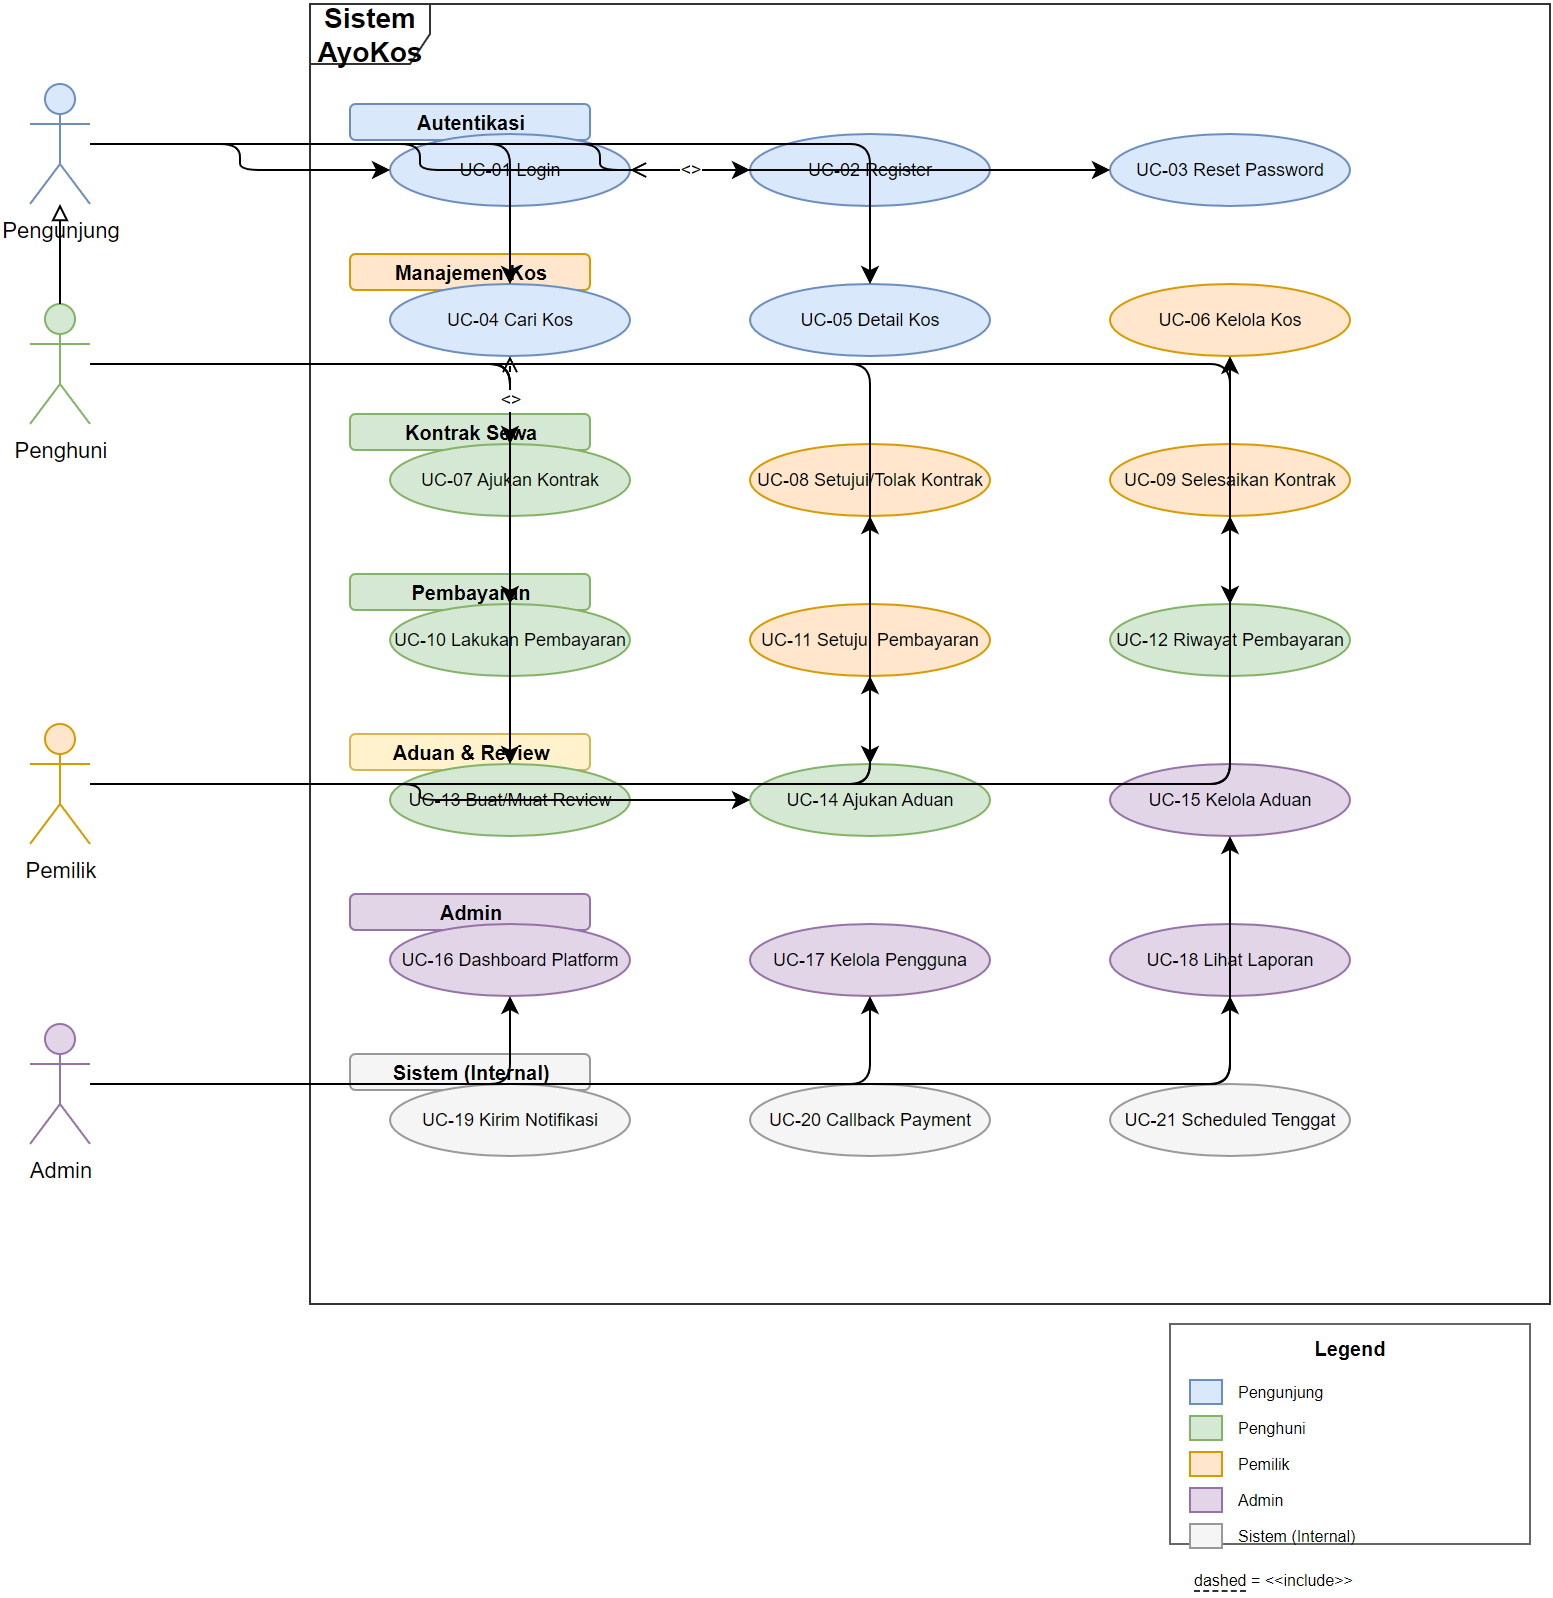

The diagram above was exported from draw.io. Its source (the exported page's mxGraphModel, read from the mxfile embedded in the PNG):
<mxGraphModel>
  <root>
    <mxCell id="0" />
    <mxCell id="1" parent="0" />
    <mxCell id="sys" value="Sistem AyoKos" style="shape=umlFrame;whiteSpace=wrap;html=1;fillColor=none;strokeColor=#333333;fontStyle=1;fontSize=14;" vertex="1" parent="1">
      <mxGeometry x="200" y="40" width="620" height="650" as="geometry" />
    </mxCell>
    <mxCell id="sec0" value="Autentikasi" style="text;html=1;align=center;verticalAlign=middle;fontStyle=1;fontSize=10;fillColor=#dae8fc;strokeColor=#6c8ebf;rounded=1;" vertex="1" parent="1">
      <mxGeometry x="220" y="90" width="120" height="18" as="geometry" />
    </mxCell>
    <mxCell id="sec1" value="Manajemen Kos" style="text;html=1;align=center;verticalAlign=middle;fontStyle=1;fontSize=10;fillColor=#ffe6cc;strokeColor=#d79b00;rounded=1;" vertex="1" parent="1">
      <mxGeometry x="220" y="165" width="120" height="18" as="geometry" />
    </mxCell>
    <mxCell id="sec2" value="Kontrak Sewa" style="text;html=1;align=center;verticalAlign=middle;fontStyle=1;fontSize=10;fillColor=#d5e8d4;strokeColor=#82b366;rounded=1;" vertex="1" parent="1">
      <mxGeometry x="220" y="245" width="120" height="18" as="geometry" />
    </mxCell>
    <mxCell id="sec3" value="Pembayaran" style="text;html=1;align=center;verticalAlign=middle;fontStyle=1;fontSize=10;fillColor=#d5e8d4;strokeColor=#82b366;rounded=1;" vertex="1" parent="1">
      <mxGeometry x="220" y="325" width="120" height="18" as="geometry" />
    </mxCell>
    <mxCell id="sec4" value="Aduan &amp; Review" style="text;html=1;align=center;verticalAlign=middle;fontStyle=1;fontSize=10;fillColor=#fff2cc;strokeColor=#d6b656;rounded=1;" vertex="1" parent="1">
      <mxGeometry x="220" y="405" width="120" height="18" as="geometry" />
    </mxCell>
    <mxCell id="sec5" value="Admin" style="text;html=1;align=center;verticalAlign=middle;fontStyle=1;fontSize=10;fillColor=#e1d5e7;strokeColor=#9673a6;rounded=1;" vertex="1" parent="1">
      <mxGeometry x="220" y="485" width="120" height="18" as="geometry" />
    </mxCell>
    <mxCell id="sec6" value="Sistem (Internal)" style="text;html=1;align=center;verticalAlign=middle;fontStyle=1;fontSize=10;fillColor=#f5f5f5;strokeColor=#999999;rounded=1;" vertex="1" parent="1">
      <mxGeometry x="220" y="565" width="120" height="18" as="geometry" />
    </mxCell>
    <mxCell id="pengunjung" value="Pengunjung" style="shape=umlActor;verticalLabelPosition=bottom;verticalAlign=top;html=1;fillColor=#dae8fc;strokeColor=#6c8ebf;fontSize=11;" vertex="1" parent="1">
      <mxGeometry x="60" y="80" width="30" height="60" as="geometry" />
    </mxCell>
    <mxCell id="penghuni" value="Penghuni" style="shape=umlActor;verticalLabelPosition=bottom;verticalAlign=top;html=1;fillColor=#d5e8d4;strokeColor=#82b366;fontSize=11;" vertex="1" parent="1">
      <mxGeometry x="60" y="190" width="30" height="60" as="geometry" />
    </mxCell>
    <mxCell id="pemilik" value="Pemilik" style="shape=umlActor;verticalLabelPosition=bottom;verticalAlign=top;html=1;fillColor=#ffe6cc;strokeColor=#d79b00;fontSize=11;" vertex="1" parent="1">
      <mxGeometry x="60" y="400" width="30" height="60" as="geometry" />
    </mxCell>
    <mxCell id="admin" value="Admin" style="shape=umlActor;verticalLabelPosition=bottom;verticalAlign=top;html=1;fillColor=#e1d5e7;strokeColor=#9673a6;fontSize=11;" vertex="1" parent="1">
      <mxGeometry x="60" y="550" width="30" height="60" as="geometry" />
    </mxCell>
    <mxCell id="gen1" value="" style="edgeStyle=orthogonalEdgeStyle;rounded=1;orthogonalLoop=1;jettySize=auto;html=1;endArrow=block;endFill=0;" edge="1" parent="1" source="penghuni" target="pengunjung">
      <mxGeometry relative="1" as="geometry" />
    </mxCell>
    <mxCell id="uc01" value="UC-01 Login" style="ellipse;whiteSpace=wrap;html=1;fillColor=#dae8fc;strokeColor=#6c8ebf;fontSize=9;" vertex="1" parent="1">
      <mxGeometry x="240" y="105" width="120" height="36" as="geometry" />
    </mxCell>
    <mxCell id="uc02" value="UC-02 Register" style="ellipse;whiteSpace=wrap;html=1;fillColor=#dae8fc;strokeColor=#6c8ebf;fontSize=9;" vertex="1" parent="1">
      <mxGeometry x="420" y="105" width="120" height="36" as="geometry" />
    </mxCell>
    <mxCell id="uc03" value="UC-03 Reset Password" style="ellipse;whiteSpace=wrap;html=1;fillColor=#dae8fc;strokeColor=#6c8ebf;fontSize=9;" vertex="1" parent="1">
      <mxGeometry x="600" y="105" width="120" height="36" as="geometry" />
    </mxCell>
    <mxCell id="uc04" value="UC-04 Cari Kos" style="ellipse;whiteSpace=wrap;html=1;fillColor=#dae8fc;strokeColor=#6c8ebf;fontSize=9;" vertex="1" parent="1">
      <mxGeometry x="240" y="180" width="120" height="36" as="geometry" />
    </mxCell>
    <mxCell id="uc05" value="UC-05 Detail Kos" style="ellipse;whiteSpace=wrap;html=1;fillColor=#dae8fc;strokeColor=#6c8ebf;fontSize=9;" vertex="1" parent="1">
      <mxGeometry x="420" y="180" width="120" height="36" as="geometry" />
    </mxCell>
    <mxCell id="uc06" value="UC-06 Kelola Kos" style="ellipse;whiteSpace=wrap;html=1;fillColor=#ffe6cc;strokeColor=#d79b00;fontSize=9;" vertex="1" parent="1">
      <mxGeometry x="600" y="180" width="120" height="36" as="geometry" />
    </mxCell>
    <mxCell id="uc07" value="UC-07 Ajukan Kontrak" style="ellipse;whiteSpace=wrap;html=1;fillColor=#d5e8d4;strokeColor=#82b366;fontSize=9;" vertex="1" parent="1">
      <mxGeometry x="240" y="260" width="120" height="36" as="geometry" />
    </mxCell>
    <mxCell id="uc08" value="UC-08 Setujui/Tolak Kontrak" style="ellipse;whiteSpace=wrap;html=1;fillColor=#ffe6cc;strokeColor=#d79b00;fontSize=9;" vertex="1" parent="1">
      <mxGeometry x="420" y="260" width="120" height="36" as="geometry" />
    </mxCell>
    <mxCell id="uc09" value="UC-09 Selesaikan Kontrak" style="ellipse;whiteSpace=wrap;html=1;fillColor=#ffe6cc;strokeColor=#d79b00;fontSize=9;" vertex="1" parent="1">
      <mxGeometry x="600" y="260" width="120" height="36" as="geometry" />
    </mxCell>
    <mxCell id="uc10" value="UC-10 Lakukan Pembayaran" style="ellipse;whiteSpace=wrap;html=1;fillColor=#d5e8d4;strokeColor=#82b366;fontSize=9;" vertex="1" parent="1">
      <mxGeometry x="240" y="340" width="120" height="36" as="geometry" />
    </mxCell>
    <mxCell id="uc11" value="UC-11 Setujui Pembayaran" style="ellipse;whiteSpace=wrap;html=1;fillColor=#ffe6cc;strokeColor=#d79b00;fontSize=9;" vertex="1" parent="1">
      <mxGeometry x="420" y="340" width="120" height="36" as="geometry" />
    </mxCell>
    <mxCell id="uc12" value="UC-12 Riwayat Pembayaran" style="ellipse;whiteSpace=wrap;html=1;fillColor=#d5e8d4;strokeColor=#82b366;fontSize=9;" vertex="1" parent="1">
      <mxGeometry x="600" y="340" width="120" height="36" as="geometry" />
    </mxCell>
    <mxCell id="uc13" value="UC-13 Buat/Muat Review" style="ellipse;whiteSpace=wrap;html=1;fillColor=#d5e8d4;strokeColor=#82b366;fontSize=9;" vertex="1" parent="1">
      <mxGeometry x="240" y="420" width="120" height="36" as="geometry" />
    </mxCell>
    <mxCell id="uc14" value="UC-14 Ajukan Aduan" style="ellipse;whiteSpace=wrap;html=1;fillColor=#d5e8d4;strokeColor=#82b366;fontSize=9;" vertex="1" parent="1">
      <mxGeometry x="420" y="420" width="120" height="36" as="geometry" />
    </mxCell>
    <mxCell id="uc15" value="UC-15 Kelola Aduan" style="ellipse;whiteSpace=wrap;html=1;fillColor=#e1d5e7;strokeColor=#9673a6;fontSize=9;" vertex="1" parent="1">
      <mxGeometry x="600" y="420" width="120" height="36" as="geometry" />
    </mxCell>
    <mxCell id="uc16" value="UC-16 Dashboard Platform" style="ellipse;whiteSpace=wrap;html=1;fillColor=#e1d5e7;strokeColor=#9673a6;fontSize=9;" vertex="1" parent="1">
      <mxGeometry x="240" y="500" width="120" height="36" as="geometry" />
    </mxCell>
    <mxCell id="uc17" value="UC-17 Kelola Pengguna" style="ellipse;whiteSpace=wrap;html=1;fillColor=#e1d5e7;strokeColor=#9673a6;fontSize=9;" vertex="1" parent="1">
      <mxGeometry x="420" y="500" width="120" height="36" as="geometry" />
    </mxCell>
    <mxCell id="uc18" value="UC-18 Lihat Laporan" style="ellipse;whiteSpace=wrap;html=1;fillColor=#e1d5e7;strokeColor=#9673a6;fontSize=9;" vertex="1" parent="1">
      <mxGeometry x="600" y="500" width="120" height="36" as="geometry" />
    </mxCell>
    <mxCell id="uc19" value="UC-19 Kirim Notifikasi" style="ellipse;whiteSpace=wrap;html=1;fillColor=#f5f5f5;strokeColor=#999999;fontSize=9;" vertex="1" parent="1">
      <mxGeometry x="240" y="580" width="120" height="36" as="geometry" />
    </mxCell>
    <mxCell id="uc20" value="UC-20 Callback Payment" style="ellipse;whiteSpace=wrap;html=1;fillColor=#f5f5f5;strokeColor=#999999;fontSize=9;" vertex="1" parent="1">
      <mxGeometry x="420" y="580" width="120" height="36" as="geometry" />
    </mxCell>
    <mxCell id="uc21" value="UC-21 Scheduled Tenggat" style="ellipse;whiteSpace=wrap;html=1;fillColor=#f5f5f5;strokeColor=#999999;fontSize=9;" vertex="1" parent="1">
      <mxGeometry x="600" y="580" width="120" height="36" as="geometry" />
    </mxCell>
    <mxCell id="e100" value="" style="edgeStyle=orthogonalEdgeStyle;rounded=1;orthogonalLoop=1;jettySize=auto;html=1;exitX=1;exitY=0.5;" edge="1" parent="1" source="pengunjung" target="uc01">
      <mxGeometry relative="1" as="geometry" />
    </mxCell>
    <mxCell id="e101" value="" style="edgeStyle=orthogonalEdgeStyle;rounded=1;orthogonalLoop=1;jettySize=auto;html=1;exitX=1;exitY=0.5;" edge="1" parent="1" source="pengunjung" target="uc02">
      <mxGeometry relative="1" as="geometry" />
    </mxCell>
    <mxCell id="e102" value="" style="edgeStyle=orthogonalEdgeStyle;rounded=1;orthogonalLoop=1;jettySize=auto;html=1;exitX=1;exitY=0.5;" edge="1" parent="1" source="pengunjung" target="uc03">
      <mxGeometry relative="1" as="geometry" />
    </mxCell>
    <mxCell id="e103" value="" style="edgeStyle=orthogonalEdgeStyle;rounded=1;orthogonalLoop=1;jettySize=auto;html=1;exitX=1;exitY=0.5;" edge="1" parent="1" source="pengunjung" target="uc04">
      <mxGeometry relative="1" as="geometry" />
    </mxCell>
    <mxCell id="e104" value="" style="edgeStyle=orthogonalEdgeStyle;rounded=1;orthogonalLoop=1;jettySize=auto;html=1;exitX=1;exitY=0.5;" edge="1" parent="1" source="pengunjung" target="uc05">
      <mxGeometry relative="1" as="geometry" />
    </mxCell>
    <mxCell id="e105" value="" style="edgeStyle=orthogonalEdgeStyle;rounded=1;orthogonalLoop=1;jettySize=auto;html=1;exitX=1;exitY=0.5;" edge="1" parent="1" source="pemilik" target="uc06">
      <mxGeometry relative="1" as="geometry" />
    </mxCell>
    <mxCell id="e106" value="" style="edgeStyle=orthogonalEdgeStyle;rounded=1;orthogonalLoop=1;jettySize=auto;html=1;exitX=1;exitY=0.5;" edge="1" parent="1" source="penghuni" target="uc07">
      <mxGeometry relative="1" as="geometry" />
    </mxCell>
    <mxCell id="e107" value="" style="edgeStyle=orthogonalEdgeStyle;rounded=1;orthogonalLoop=1;jettySize=auto;html=1;exitX=1;exitY=0.5;" edge="1" parent="1" source="pemilik" target="uc08">
      <mxGeometry relative="1" as="geometry" />
    </mxCell>
    <mxCell id="e108" value="" style="edgeStyle=orthogonalEdgeStyle;rounded=1;orthogonalLoop=1;jettySize=auto;html=1;exitX=1;exitY=0.5;" edge="1" parent="1" source="pemilik" target="uc09">
      <mxGeometry relative="1" as="geometry" />
    </mxCell>
    <mxCell id="e109" value="" style="edgeStyle=orthogonalEdgeStyle;rounded=1;orthogonalLoop=1;jettySize=auto;html=1;exitX=1;exitY=0.5;" edge="1" parent="1" source="penghuni" target="uc10">
      <mxGeometry relative="1" as="geometry" />
    </mxCell>
    <mxCell id="e110" value="" style="edgeStyle=orthogonalEdgeStyle;rounded=1;orthogonalLoop=1;jettySize=auto;html=1;exitX=1;exitY=0.5;" edge="1" parent="1" source="pemilik" target="uc11">
      <mxGeometry relative="1" as="geometry" />
    </mxCell>
    <mxCell id="e111" value="" style="edgeStyle=orthogonalEdgeStyle;rounded=1;orthogonalLoop=1;jettySize=auto;html=1;exitX=1;exitY=0.5;" edge="1" parent="1" source="penghuni" target="uc12">
      <mxGeometry relative="1" as="geometry" />
    </mxCell>
    <mxCell id="e112" value="" style="edgeStyle=orthogonalEdgeStyle;rounded=1;orthogonalLoop=1;jettySize=auto;html=1;exitX=1;exitY=0.5;" edge="1" parent="1" source="penghuni" target="uc13">
      <mxGeometry relative="1" as="geometry" />
    </mxCell>
    <mxCell id="e113" value="" style="edgeStyle=orthogonalEdgeStyle;rounded=1;orthogonalLoop=1;jettySize=auto;html=1;exitX=1;exitY=0.5;" edge="1" parent="1" source="penghuni" target="uc14">
      <mxGeometry relative="1" as="geometry" />
    </mxCell>
    <mxCell id="e114" value="" style="edgeStyle=orthogonalEdgeStyle;rounded=1;orthogonalLoop=1;jettySize=auto;html=1;exitX=1;exitY=0.5;" edge="1" parent="1" source="pemilik" target="uc14">
      <mxGeometry relative="1" as="geometry" />
    </mxCell>
    <mxCell id="e115" value="" style="edgeStyle=orthogonalEdgeStyle;rounded=1;orthogonalLoop=1;jettySize=auto;html=1;exitX=1;exitY=0.5;" edge="1" parent="1" source="admin" target="uc15">
      <mxGeometry relative="1" as="geometry" />
    </mxCell>
    <mxCell id="e116" value="" style="edgeStyle=orthogonalEdgeStyle;rounded=1;orthogonalLoop=1;jettySize=auto;html=1;exitX=1;exitY=0.5;" edge="1" parent="1" source="admin" target="uc16">
      <mxGeometry relative="1" as="geometry" />
    </mxCell>
    <mxCell id="e117" value="" style="edgeStyle=orthogonalEdgeStyle;rounded=1;orthogonalLoop=1;jettySize=auto;html=1;exitX=1;exitY=0.5;" edge="1" parent="1" source="admin" target="uc17">
      <mxGeometry relative="1" as="geometry" />
    </mxCell>
    <mxCell id="e118" value="" style="edgeStyle=orthogonalEdgeStyle;rounded=1;orthogonalLoop=1;jettySize=auto;html=1;exitX=1;exitY=0.5;" edge="1" parent="1" source="admin" target="uc18">
      <mxGeometry relative="1" as="geometry" />
    </mxCell>
    <mxCell id="e119" value="&lt;&lt;include&gt;&gt;" style="edgeStyle=orthogonalEdgeStyle;rounded=1;orthogonalLoop=1;jettySize=auto;html=1;endArrow=open;dashed=1;fontSize=9;labelBackgroundColor=#ffffff;" edge="1" parent="1" source="uc02" target="uc01">
      <mxGeometry relative="1" as="geometry" />
    </mxCell>
    <mxCell id="e120" value="&lt;&lt;include&gt;&gt;" style="edgeStyle=orthogonalEdgeStyle;rounded=1;orthogonalLoop=1;jettySize=auto;html=1;endArrow=open;dashed=1;fontSize=9;labelBackgroundColor=#ffffff;" edge="1" parent="1" source="uc07" target="uc04">
      <mxGeometry relative="1" as="geometry" />
    </mxCell>
    <mxCell id="legend" value="Legend" style="rounded=0;whiteSpace=wrap;html=1;fillColor=none;strokeColor=#666666;verticalAlign=top;fontStyle=1;fontSize=10;" vertex="1" parent="1">
      <mxGeometry x="630" y="700" width="180" height="110" as="geometry" />
    </mxCell>
    <mxCell id="lbox28" value="" style="rounded=0;html=1;fillColor=#dae8fc;strokeColor=#6c8ebf;" vertex="1" parent="legend">
      <mxGeometry x="10" y="28" width="16" height="12" as="geometry" />
    </mxCell>
    <mxCell id="ltxt28" value="Pengunjung" style="text;html=1;align=left;verticalAlign=middle;fontSize=8;" vertex="1" parent="legend">
      <mxGeometry x="32" y="26" width="140" height="16" as="geometry" />
    </mxCell>
    <mxCell id="lbox46" value="" style="rounded=0;html=1;fillColor=#d5e8d4;strokeColor=#82b366;" vertex="1" parent="legend">
      <mxGeometry x="10" y="46" width="16" height="12" as="geometry" />
    </mxCell>
    <mxCell id="ltxt46" value="Penghuni" style="text;html=1;align=left;verticalAlign=middle;fontSize=8;" vertex="1" parent="legend">
      <mxGeometry x="32" y="44" width="140" height="16" as="geometry" />
    </mxCell>
    <mxCell id="lbox64" value="" style="rounded=0;html=1;fillColor=#ffe6cc;strokeColor=#d79b00;" vertex="1" parent="legend">
      <mxGeometry x="10" y="64" width="16" height="12" as="geometry" />
    </mxCell>
    <mxCell id="ltxt64" value="Pemilik" style="text;html=1;align=left;verticalAlign=middle;fontSize=8;" vertex="1" parent="legend">
      <mxGeometry x="32" y="62" width="140" height="16" as="geometry" />
    </mxCell>
    <mxCell id="lbox82" value="" style="rounded=0;html=1;fillColor=#e1d5e7;strokeColor=#9673a6;" vertex="1" parent="legend">
      <mxGeometry x="10" y="82" width="16" height="12" as="geometry" />
    </mxCell>
    <mxCell id="ltxt82" value="Admin" style="text;html=1;align=left;verticalAlign=middle;fontSize=8;" vertex="1" parent="legend">
      <mxGeometry x="32" y="80" width="140" height="16" as="geometry" />
    </mxCell>
    <mxCell id="lbox100" value="" style="rounded=0;html=1;fillColor=#f5f5f5;strokeColor=#999999;" vertex="1" parent="legend">
      <mxGeometry x="10" y="100" width="16" height="12" as="geometry" />
    </mxCell>
    <mxCell id="ltxt100" value="Sistem (Internal)" style="text;html=1;align=left;verticalAlign=middle;fontSize=8;" vertex="1" parent="legend">
      <mxGeometry x="32" y="98" width="140" height="16" as="geometry" />
    </mxCell>
    <mxCell id="linclude" value="&lt;html&gt;&lt;span style=&quot;border-bottom:1px dashed #333;&quot;&gt;dashed&lt;/span&gt; = &amp;lt;&amp;lt;include&amp;gt;&amp;gt;" style="text;html=1;align=left;verticalAlign=middle;fontSize=8;" vertex="1" parent="legend">
      <mxGeometry x="10" y="120" width="160" height="16" as="geometry" />
    </mxCell>
  </root>
</mxGraphModel>